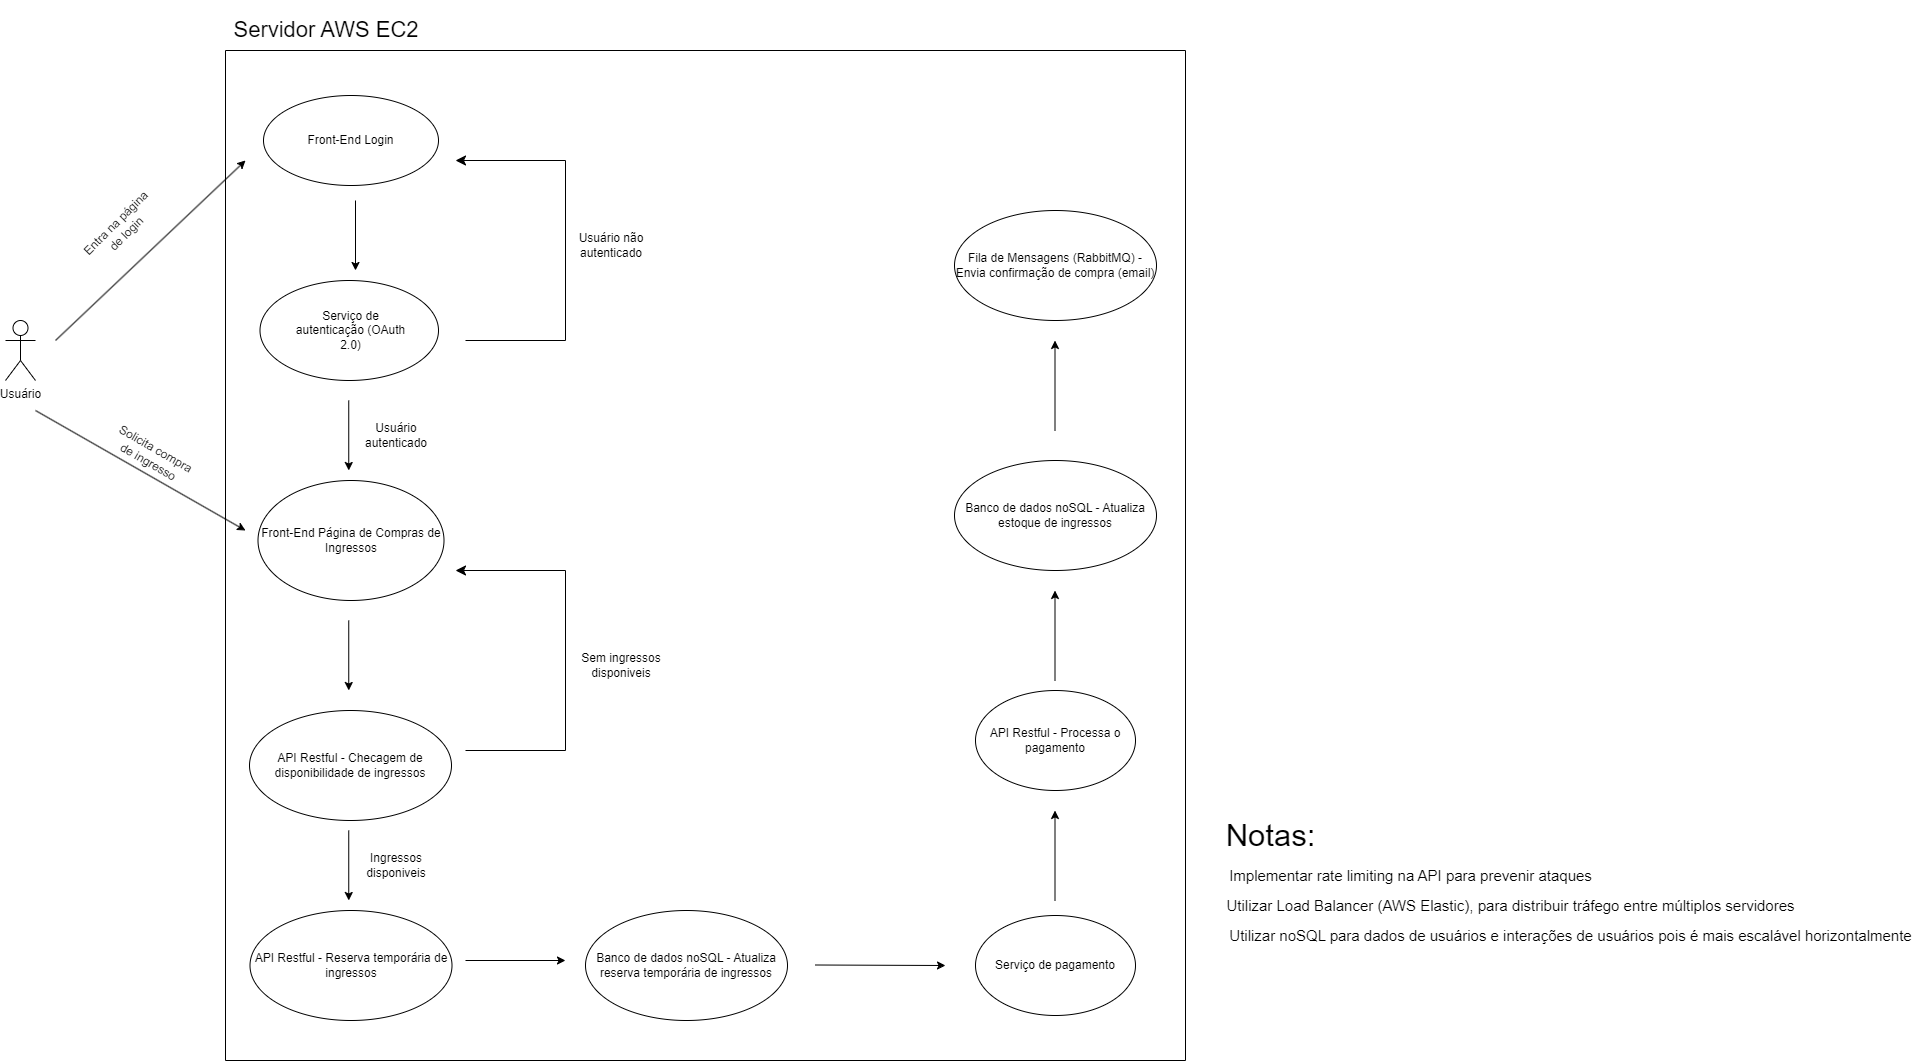

The diagram above was exported from draw.io. Its source (the exported page's mxGraphModel, read from the mxfile embedded in the PNG):
<mxGraphModel dx="2868" dy="1492" grid="1" gridSize="10" guides="1" tooltips="1" connect="1" arrows="1" fold="1" page="1" pageScale="1" pageWidth="850" pageHeight="1100" math="0" shadow="0">
  <root>
    <mxCell id="0" />
    <mxCell id="1" parent="0" />
    <mxCell id="lq8LpyeD4KaWUB4ViVRt-1" value="Usuário" style="shape=umlActor;verticalLabelPosition=bottom;verticalAlign=top;html=1;outlineConnect=0;" vertex="1" parent="1">
      <mxGeometry x="210" y="350" width="30" height="60" as="geometry" />
    </mxCell>
    <mxCell id="lq8LpyeD4KaWUB4ViVRt-2" value="" style="ellipse;whiteSpace=wrap;html=1;" vertex="1" parent="1">
      <mxGeometry x="468" y="125" width="175" height="90" as="geometry" />
    </mxCell>
    <mxCell id="lq8LpyeD4KaWUB4ViVRt-3" value="Front-End Login" style="text;html=1;align=center;verticalAlign=middle;whiteSpace=wrap;rounded=0;" vertex="1" parent="1">
      <mxGeometry x="483" y="145" width="145" height="50" as="geometry" />
    </mxCell>
    <mxCell id="lq8LpyeD4KaWUB4ViVRt-4" value="" style="endArrow=classic;html=1;rounded=0;" edge="1" parent="1">
      <mxGeometry width="50" height="50" relative="1" as="geometry">
        <mxPoint x="260" y="370" as="sourcePoint" />
        <mxPoint x="450" y="190" as="targetPoint" />
      </mxGeometry>
    </mxCell>
    <mxCell id="lq8LpyeD4KaWUB4ViVRt-6" value="Entra na página de login" style="text;html=1;align=center;verticalAlign=middle;whiteSpace=wrap;rounded=0;rotation=-45;" vertex="1" parent="1">
      <mxGeometry x="280" y="230" width="91.06" height="55.23" as="geometry" />
    </mxCell>
    <mxCell id="lq8LpyeD4KaWUB4ViVRt-7" value="" style="ellipse;whiteSpace=wrap;html=1;" vertex="1" parent="1">
      <mxGeometry x="464.5" y="310" width="178.5" height="100" as="geometry" />
    </mxCell>
    <mxCell id="lq8LpyeD4KaWUB4ViVRt-8" value="Serviço de autenticação (OAuth 2.0)" style="text;html=1;align=center;verticalAlign=middle;whiteSpace=wrap;rounded=0;" vertex="1" parent="1">
      <mxGeometry x="495.25" y="332.81" width="120.5" height="54.38" as="geometry" />
    </mxCell>
    <mxCell id="lq8LpyeD4KaWUB4ViVRt-12" value="" style="endArrow=classic;html=1;rounded=0;" edge="1" parent="1">
      <mxGeometry width="50" height="50" relative="1" as="geometry">
        <mxPoint x="560" y="230" as="sourcePoint" />
        <mxPoint x="560" y="300" as="targetPoint" />
      </mxGeometry>
    </mxCell>
    <mxCell id="lq8LpyeD4KaWUB4ViVRt-13" value="Front-End Página de Compras de Ingressos" style="ellipse;whiteSpace=wrap;html=1;" vertex="1" parent="1">
      <mxGeometry x="462.5" y="510" width="186" height="120" as="geometry" />
    </mxCell>
    <mxCell id="lq8LpyeD4KaWUB4ViVRt-14" value="" style="endArrow=classic;html=1;rounded=0;" edge="1" parent="1">
      <mxGeometry width="50" height="50" relative="1" as="geometry">
        <mxPoint x="553.25" y="430" as="sourcePoint" />
        <mxPoint x="553.25" y="500" as="targetPoint" />
      </mxGeometry>
    </mxCell>
    <mxCell id="lq8LpyeD4KaWUB4ViVRt-15" value="Usuário autenticado" style="text;html=1;align=center;verticalAlign=middle;whiteSpace=wrap;rounded=0;" vertex="1" parent="1">
      <mxGeometry x="555" y="440" width="92" height="50" as="geometry" />
    </mxCell>
    <mxCell id="lq8LpyeD4KaWUB4ViVRt-17" value="" style="edgeStyle=segmentEdgeStyle;endArrow=classic;html=1;curved=0;rounded=0;endSize=8;startSize=8;" edge="1" parent="1">
      <mxGeometry width="50" height="50" relative="1" as="geometry">
        <mxPoint x="670" y="370" as="sourcePoint" />
        <mxPoint x="660" y="190" as="targetPoint" />
        <Array as="points">
          <mxPoint x="770" y="370" />
          <mxPoint x="770" y="190" />
        </Array>
      </mxGeometry>
    </mxCell>
    <mxCell id="lq8LpyeD4KaWUB4ViVRt-18" value="Usuário não autenticado" style="text;html=1;align=center;verticalAlign=middle;whiteSpace=wrap;rounded=0;" vertex="1" parent="1">
      <mxGeometry x="770" y="250" width="92" height="50" as="geometry" />
    </mxCell>
    <mxCell id="lq8LpyeD4KaWUB4ViVRt-19" value="" style="endArrow=classic;html=1;rounded=0;" edge="1" parent="1">
      <mxGeometry width="50" height="50" relative="1" as="geometry">
        <mxPoint x="240" y="440" as="sourcePoint" />
        <mxPoint x="450" y="560" as="targetPoint" />
      </mxGeometry>
    </mxCell>
    <mxCell id="lq8LpyeD4KaWUB4ViVRt-20" value="Solicita compra de ingresso" style="text;html=1;align=center;verticalAlign=middle;whiteSpace=wrap;rounded=0;rotation=30;" vertex="1" parent="1">
      <mxGeometry x="310" y="460" width="94" height="50" as="geometry" />
    </mxCell>
    <mxCell id="lq8LpyeD4KaWUB4ViVRt-21" value="API Restful - Checagem de disponibilidade de ingressos" style="ellipse;whiteSpace=wrap;html=1;" vertex="1" parent="1">
      <mxGeometry x="454" y="740" width="202" height="110" as="geometry" />
    </mxCell>
    <mxCell id="lq8LpyeD4KaWUB4ViVRt-22" value="" style="endArrow=classic;html=1;rounded=0;" edge="1" parent="1">
      <mxGeometry width="50" height="50" relative="1" as="geometry">
        <mxPoint x="553.25" y="650" as="sourcePoint" />
        <mxPoint x="553.25" y="720" as="targetPoint" />
      </mxGeometry>
    </mxCell>
    <mxCell id="lq8LpyeD4KaWUB4ViVRt-23" value="" style="edgeStyle=segmentEdgeStyle;endArrow=classic;html=1;curved=0;rounded=0;endSize=8;startSize=8;" edge="1" parent="1">
      <mxGeometry width="50" height="50" relative="1" as="geometry">
        <mxPoint x="670" y="780" as="sourcePoint" />
        <mxPoint x="660" y="600" as="targetPoint" />
        <Array as="points">
          <mxPoint x="770" y="780" />
          <mxPoint x="770" y="600" />
        </Array>
      </mxGeometry>
    </mxCell>
    <mxCell id="lq8LpyeD4KaWUB4ViVRt-24" value="Sem ingressos disponiveis" style="text;html=1;align=center;verticalAlign=middle;whiteSpace=wrap;rounded=0;" vertex="1" parent="1">
      <mxGeometry x="780" y="670" width="92" height="50" as="geometry" />
    </mxCell>
    <mxCell id="lq8LpyeD4KaWUB4ViVRt-25" value="API Restful - Reserva temporária de ingressos" style="ellipse;whiteSpace=wrap;html=1;" vertex="1" parent="1">
      <mxGeometry x="454.5" y="940" width="202" height="110" as="geometry" />
    </mxCell>
    <mxCell id="lq8LpyeD4KaWUB4ViVRt-26" value="" style="endArrow=classic;html=1;rounded=0;" edge="1" parent="1">
      <mxGeometry width="50" height="50" relative="1" as="geometry">
        <mxPoint x="553.25" y="860" as="sourcePoint" />
        <mxPoint x="553.25" y="930" as="targetPoint" />
      </mxGeometry>
    </mxCell>
    <mxCell id="lq8LpyeD4KaWUB4ViVRt-27" value="Ingressos disponiveis" style="text;html=1;align=center;verticalAlign=middle;whiteSpace=wrap;rounded=0;" vertex="1" parent="1">
      <mxGeometry x="555" y="870" width="92" height="50" as="geometry" />
    </mxCell>
    <mxCell id="lq8LpyeD4KaWUB4ViVRt-28" value="Banco de dados noSQL - Atualiza reserva temporária de ingressos" style="ellipse;whiteSpace=wrap;html=1;" vertex="1" parent="1">
      <mxGeometry x="790" y="940" width="202" height="110" as="geometry" />
    </mxCell>
    <mxCell id="lq8LpyeD4KaWUB4ViVRt-29" value="" style="endArrow=classic;html=1;rounded=0;" edge="1" parent="1">
      <mxGeometry width="50" height="50" relative="1" as="geometry">
        <mxPoint x="670" y="990" as="sourcePoint" />
        <mxPoint x="770" y="990" as="targetPoint" />
      </mxGeometry>
    </mxCell>
    <mxCell id="lq8LpyeD4KaWUB4ViVRt-30" value="Serviço de pagamento" style="ellipse;whiteSpace=wrap;html=1;" vertex="1" parent="1">
      <mxGeometry x="1180" y="945" width="160" height="100" as="geometry" />
    </mxCell>
    <mxCell id="lq8LpyeD4KaWUB4ViVRt-31" value="" style="endArrow=classic;html=1;rounded=0;" edge="1" parent="1">
      <mxGeometry width="50" height="50" relative="1" as="geometry">
        <mxPoint x="1020" y="994.5" as="sourcePoint" />
        <mxPoint x="1150" y="995" as="targetPoint" />
      </mxGeometry>
    </mxCell>
    <mxCell id="lq8LpyeD4KaWUB4ViVRt-33" value="" style="endArrow=classic;html=1;rounded=0;" edge="1" parent="1">
      <mxGeometry width="50" height="50" relative="1" as="geometry">
        <mxPoint x="1259.5" y="930" as="sourcePoint" />
        <mxPoint x="1259.5" y="840" as="targetPoint" />
      </mxGeometry>
    </mxCell>
    <mxCell id="lq8LpyeD4KaWUB4ViVRt-34" value="API Restful - Processa o pagamento" style="ellipse;whiteSpace=wrap;html=1;" vertex="1" parent="1">
      <mxGeometry x="1180" y="720" width="160" height="100" as="geometry" />
    </mxCell>
    <mxCell id="lq8LpyeD4KaWUB4ViVRt-35" value="Banco de dados noSQL - Atualiza estoque de ingressos" style="ellipse;whiteSpace=wrap;html=1;" vertex="1" parent="1">
      <mxGeometry x="1159" y="490" width="202" height="110" as="geometry" />
    </mxCell>
    <mxCell id="lq8LpyeD4KaWUB4ViVRt-36" value="" style="endArrow=classic;html=1;rounded=0;" edge="1" parent="1">
      <mxGeometry width="50" height="50" relative="1" as="geometry">
        <mxPoint x="1259.5" y="710" as="sourcePoint" />
        <mxPoint x="1259.5" y="620" as="targetPoint" />
      </mxGeometry>
    </mxCell>
    <mxCell id="lq8LpyeD4KaWUB4ViVRt-37" value="Fila de Mensagens (RabbitMQ) - Envia confirmação de compra (email)" style="ellipse;whiteSpace=wrap;html=1;" vertex="1" parent="1">
      <mxGeometry x="1159" y="240" width="202" height="110" as="geometry" />
    </mxCell>
    <mxCell id="lq8LpyeD4KaWUB4ViVRt-38" value="" style="endArrow=classic;html=1;rounded=0;" edge="1" parent="1">
      <mxGeometry width="50" height="50" relative="1" as="geometry">
        <mxPoint x="1259.5" y="460" as="sourcePoint" />
        <mxPoint x="1259.5" y="370" as="targetPoint" />
      </mxGeometry>
    </mxCell>
    <mxCell id="lq8LpyeD4KaWUB4ViVRt-40" value="" style="swimlane;startSize=0;" vertex="1" parent="1">
      <mxGeometry x="430" y="80" width="960" height="1010" as="geometry" />
    </mxCell>
    <mxCell id="lq8LpyeD4KaWUB4ViVRt-43" value="&lt;font style=&quot;font-size: 22px;&quot;&gt;Servidor AWS EC2&lt;/font&gt;" style="text;html=1;align=center;verticalAlign=middle;whiteSpace=wrap;rounded=0;" vertex="1" parent="1">
      <mxGeometry x="380" y="30" width="302" height="60" as="geometry" />
    </mxCell>
    <mxCell id="lq8LpyeD4KaWUB4ViVRt-44" value="&lt;font style=&quot;font-size: 31px;&quot;&gt;Notas:&lt;/font&gt;" style="text;html=1;align=center;verticalAlign=middle;resizable=0;points=[];autosize=1;strokeColor=none;fillColor=none;" vertex="1" parent="1">
      <mxGeometry x="1420" y="840" width="110" height="50" as="geometry" />
    </mxCell>
    <mxCell id="lq8LpyeD4KaWUB4ViVRt-39" value="&lt;font style=&quot;font-size: 15px;&quot;&gt;Implementar rate limiting na API para prevenir ataques&lt;/font&gt;" style="text;html=1;align=center;verticalAlign=middle;resizable=0;points=[];autosize=1;strokeColor=none;fillColor=none;" vertex="1" parent="1">
      <mxGeometry x="1420" y="890" width="390" height="30" as="geometry" />
    </mxCell>
    <mxCell id="lq8LpyeD4KaWUB4ViVRt-45" value="&lt;font style=&quot;font-size: 15px;&quot;&gt;Utilizar Load Balancer (AWS Elastic), para distribuir tráfego entre múltiplos servidores&lt;/font&gt;" style="text;html=1;align=center;verticalAlign=middle;resizable=0;points=[];autosize=1;strokeColor=none;fillColor=none;" vertex="1" parent="1">
      <mxGeometry x="1420" y="920" width="590" height="30" as="geometry" />
    </mxCell>
    <mxCell id="lq8LpyeD4KaWUB4ViVRt-46" value="&lt;font style=&quot;font-size: 15px;&quot;&gt;Utilizar noSQL para dados de usuários e interações de usuários pois é mais escalável horizontalmente&lt;/font&gt;" style="text;html=1;align=center;verticalAlign=middle;resizable=0;points=[];autosize=1;strokeColor=none;fillColor=none;" vertex="1" parent="1">
      <mxGeometry x="1420" y="950" width="710" height="30" as="geometry" />
    </mxCell>
  </root>
</mxGraphModel>